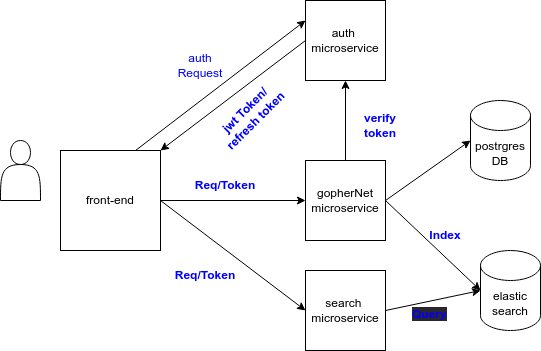

The diagram above was exported from draw.io. Its source (the exported page's mxGraphModel, read from the mxfile embedded in the PNG):
<mxGraphModel dx="925" dy="542" grid="1" gridSize="10" guides="1" tooltips="1" connect="1" arrows="1" fold="1" page="1" pageScale="1" pageWidth="850" pageHeight="1100" math="0" shadow="0">
  <root>
    <mxCell id="0" />
    <mxCell id="1" parent="0" />
    <mxCell id="3" value="postrgres&lt;br&gt;DB" style="shape=cylinder3;whiteSpace=wrap;html=1;boundedLbl=1;backgroundOutline=1;size=15;" parent="1" vertex="1">
      <mxGeometry x="510" y="130" width="60" height="80" as="geometry" />
    </mxCell>
    <mxCell id="4" value="elastic&lt;br&gt;search" style="shape=cylinder3;whiteSpace=wrap;html=1;boundedLbl=1;backgroundOutline=1;size=15;" parent="1" vertex="1">
      <mxGeometry x="520" y="280" width="60" height="80" as="geometry" />
    </mxCell>
    <mxCell id="20" style="edgeStyle=none;html=1;exitX=0.5;exitY=0;exitDx=0;exitDy=0;entryX=0.5;entryY=1;entryDx=0;entryDy=0;" parent="1" source="5" target="8" edge="1">
      <mxGeometry relative="1" as="geometry" />
    </mxCell>
    <mxCell id="5" value="gopherNet&lt;br&gt;microservice" style="whiteSpace=wrap;html=1;aspect=fixed;" parent="1" vertex="1">
      <mxGeometry x="345" y="190" width="80" height="80" as="geometry" />
    </mxCell>
    <mxCell id="6" value="" style="shape=actor;whiteSpace=wrap;html=1;" parent="1" vertex="1">
      <mxGeometry x="40" y="170" width="40" height="60" as="geometry" />
    </mxCell>
    <mxCell id="7" value="front-end" style="whiteSpace=wrap;html=1;aspect=fixed;" parent="1" vertex="1">
      <mxGeometry x="100" y="180" width="100" height="100" as="geometry" />
    </mxCell>
    <mxCell id="8" value="auth&amp;nbsp;&lt;br&gt;microservice" style="whiteSpace=wrap;html=1;aspect=fixed;" parent="1" vertex="1">
      <mxGeometry x="345" y="30" width="80" height="80" as="geometry" />
    </mxCell>
    <mxCell id="10" value="" style="endArrow=classic;html=1;entryX=0;entryY=0.25;entryDx=0;entryDy=0;exitX=0.75;exitY=0;exitDx=0;exitDy=0;" parent="1" source="7" target="8" edge="1">
      <mxGeometry width="50" height="50" relative="1" as="geometry">
        <mxPoint x="200" y="280" as="sourcePoint" />
        <mxPoint x="250" y="230" as="targetPoint" />
      </mxGeometry>
    </mxCell>
    <mxCell id="11" value="&lt;font color=&quot;#0000ff&quot;&gt;auth Request&lt;/font&gt;" style="text;html=1;strokeColor=none;fillColor=none;align=center;verticalAlign=middle;whiteSpace=wrap;rounded=0;" parent="1" vertex="1">
      <mxGeometry x="210" y="80" width="60" height="30" as="geometry" />
    </mxCell>
    <mxCell id="12" value="" style="endArrow=classic;html=1;exitX=0;exitY=0.5;exitDx=0;exitDy=0;entryX=1;entryY=0;entryDx=0;entryDy=0;" parent="1" source="8" target="7" edge="1">
      <mxGeometry width="50" height="50" relative="1" as="geometry">
        <mxPoint x="200" y="280" as="sourcePoint" />
        <mxPoint x="250" y="230" as="targetPoint" />
      </mxGeometry>
    </mxCell>
    <mxCell id="14" value="&lt;b&gt;&lt;font color=&quot;#0000ff&quot;&gt;jwt Token/ refresh token&lt;/font&gt;&lt;/b&gt;" style="text;html=1;strokeColor=none;fillColor=none;align=center;verticalAlign=middle;whiteSpace=wrap;rounded=0;rotation=-45;" parent="1" vertex="1">
      <mxGeometry x="240" y="130" width="100" height="30" as="geometry" />
    </mxCell>
    <mxCell id="18" value="" style="endArrow=classic;html=1;exitX=1;exitY=0.5;exitDx=0;exitDy=0;entryX=0;entryY=0.5;entryDx=0;entryDy=0;" parent="1" source="7" target="5" edge="1">
      <mxGeometry width="50" height="50" relative="1" as="geometry">
        <mxPoint x="200" y="260" as="sourcePoint" />
        <mxPoint x="250" y="210" as="targetPoint" />
      </mxGeometry>
    </mxCell>
    <mxCell id="19" value="&lt;b&gt;&lt;font color=&quot;#0000ff&quot;&gt;Req/Token&lt;/font&gt;&lt;/b&gt;" style="text;html=1;align=center;verticalAlign=middle;whiteSpace=wrap;rounded=0;labelBackgroundColor=none;" parent="1" vertex="1">
      <mxGeometry x="230" y="200" width="70" height="30" as="geometry" />
    </mxCell>
    <mxCell id="24" value="&lt;b&gt;&lt;font color=&quot;#0000ff&quot;&gt;verify token&lt;/font&gt;&lt;/b&gt;" style="text;html=1;strokeColor=none;fillColor=none;align=center;verticalAlign=middle;whiteSpace=wrap;rounded=0;labelBackgroundColor=none;" parent="1" vertex="1">
      <mxGeometry x="390" y="140" width="60" height="30" as="geometry" />
    </mxCell>
    <mxCell id="26" value="" style="endArrow=classic;html=1;exitX=1;exitY=0.5;exitDx=0;exitDy=0;entryX=0;entryY=0.5;entryDx=0;entryDy=0;entryPerimeter=0;" parent="1" source="5" target="3" edge="1">
      <mxGeometry width="50" height="50" relative="1" as="geometry">
        <mxPoint x="200" y="260" as="sourcePoint" />
        <mxPoint x="250" y="210" as="targetPoint" />
      </mxGeometry>
    </mxCell>
    <mxCell id="27" value="" style="endArrow=classic;html=1;exitX=1;exitY=0.5;exitDx=0;exitDy=0;entryX=0;entryY=0.5;entryDx=0;entryDy=0;entryPerimeter=0;" parent="1" source="5" target="4" edge="1">
      <mxGeometry width="50" height="50" relative="1" as="geometry">
        <mxPoint x="200" y="260" as="sourcePoint" />
        <mxPoint x="250" y="210" as="targetPoint" />
      </mxGeometry>
    </mxCell>
    <mxCell id="28" value="search&amp;nbsp;&lt;br&gt;microservice" style="whiteSpace=wrap;html=1;aspect=fixed;labelBackgroundColor=none;" parent="1" vertex="1">
      <mxGeometry x="345" y="300" width="80" height="80" as="geometry" />
    </mxCell>
    <mxCell id="30" value="" style="endArrow=classic;html=1;entryX=0;entryY=0.5;entryDx=0;entryDy=0;" parent="1" target="28" edge="1">
      <mxGeometry width="50" height="50" relative="1" as="geometry">
        <mxPoint x="200" y="230" as="sourcePoint" />
        <mxPoint x="250" y="190" as="targetPoint" />
      </mxGeometry>
    </mxCell>
    <mxCell id="32" value="&lt;b&gt;&lt;font color=&quot;#0000ff&quot;&gt;Req/Token&lt;/font&gt;&lt;/b&gt;" style="text;html=1;align=center;verticalAlign=middle;whiteSpace=wrap;rounded=0;labelBackgroundColor=none;" parent="1" vertex="1">
      <mxGeometry x="210" y="290" width="70" height="30" as="geometry" />
    </mxCell>
    <mxCell id="34" value="&lt;b&gt;&lt;font color=&quot;#0000ff&quot;&gt;Index&lt;/font&gt;&lt;/b&gt;" style="text;html=1;align=center;verticalAlign=middle;whiteSpace=wrap;rounded=0;labelBackgroundColor=none;" vertex="1" parent="1">
      <mxGeometry x="450" y="250" width="70" height="30" as="geometry" />
    </mxCell>
    <mxCell id="35" value="" style="endArrow=classic;html=1;fontColor=#0000FF;exitX=1;exitY=0.5;exitDx=0;exitDy=0;entryX=0;entryY=0.5;entryDx=0;entryDy=0;entryPerimeter=0;" edge="1" parent="1" source="28" target="4">
      <mxGeometry width="50" height="50" relative="1" as="geometry">
        <mxPoint x="290" y="310" as="sourcePoint" />
        <mxPoint x="340" y="260" as="targetPoint" />
      </mxGeometry>
    </mxCell>
    <mxCell id="36" value="&lt;b style=&quot;border-color: rgb(0, 0, 0); color: rgb(240, 240, 240); font-family: Helvetica; font-size: 12px; font-style: normal; font-variant-ligatures: normal; font-variant-caps: normal; letter-spacing: normal; orphans: 2; text-align: center; text-indent: 0px; text-transform: none; widows: 2; word-spacing: 0px; -webkit-text-stroke-width: 0px; background-color: rgb(42, 37, 47); text-decoration-thickness: initial; text-decoration-style: initial; text-decoration-color: initial;&quot;&gt;&lt;font style=&quot;border-color: rgb(0, 0, 0);&quot; color=&quot;#0000ff&quot;&gt;Query&lt;/font&gt;&lt;/b&gt;" style="text;whiteSpace=wrap;html=1;fontColor=#0000FF;" vertex="1" parent="1">
      <mxGeometry x="450" y="330" width="60" height="40" as="geometry" />
    </mxCell>
  </root>
</mxGraphModel>